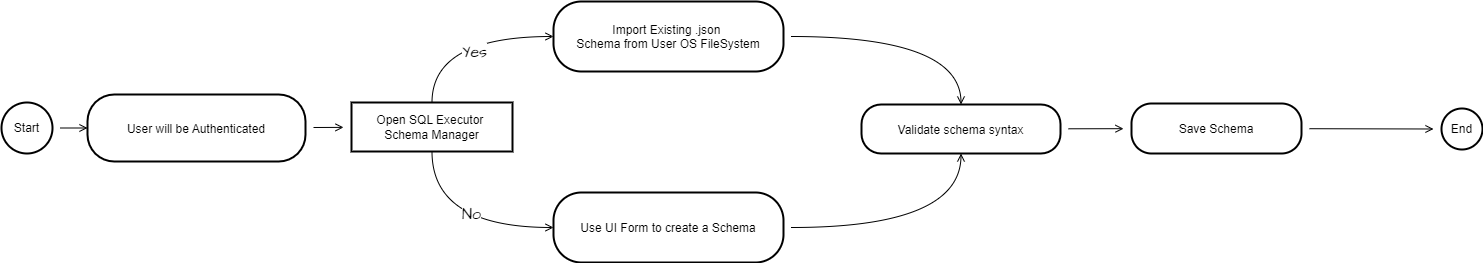

The diagram above was exported from draw.io. Its source (the exported page's mxGraphModel, read from the mxfile embedded in the PNG):
<mxGraphModel dx="1886" dy="925" grid="1" gridSize="10" guides="1" tooltips="1" connect="1" arrows="1" fold="1" page="1" pageScale="1" pageWidth="850" pageHeight="1100" math="0" shadow="0">
  <root>
    <mxCell id="0" />
    <mxCell id="1" parent="0" />
    <mxCell id="DIwTo94mVe02OSXh6J9B-43" style="edgeStyle=none;curved=1;rounded=0;orthogonalLoop=1;jettySize=auto;html=1;entryX=0;entryY=0.5;entryDx=0;entryDy=0;fontFamily=Architects Daughter;fontSource=https%3A%2F%2Ffonts.googleapis.com%2Fcss%3Ffamily%3DArchitects%2BDaughter;fontSize=16;endArrow=open;sourcePerimeterSpacing=8;targetPerimeterSpacing=8;" parent="1" source="DIwTo94mVe02OSXh6J9B-21" target="DIwTo94mVe02OSXh6J9B-22" edge="1">
      <mxGeometry relative="1" as="geometry" />
    </mxCell>
    <mxCell id="DIwTo94mVe02OSXh6J9B-21" value="Start" style="ellipse;aspect=fixed;strokeWidth=2;whiteSpace=wrap;" parent="1" vertex="1">
      <mxGeometry x="120" y="450" width="51" height="51" as="geometry" />
    </mxCell>
    <mxCell id="DIwTo94mVe02OSXh6J9B-42" style="edgeStyle=none;curved=1;rounded=0;orthogonalLoop=1;jettySize=auto;html=1;fontFamily=Architects Daughter;fontSource=https%3A%2F%2Ffonts.googleapis.com%2Fcss%3Ffamily%3DArchitects%2BDaughter;fontSize=16;endArrow=open;sourcePerimeterSpacing=8;targetPerimeterSpacing=8;" parent="1" source="DIwTo94mVe02OSXh6J9B-22" target="DIwTo94mVe02OSXh6J9B-25" edge="1">
      <mxGeometry relative="1" as="geometry" />
    </mxCell>
    <mxCell id="DIwTo94mVe02OSXh6J9B-22" value="User will be Authenticated" style="rounded=1;arcSize=40;strokeWidth=2" parent="1" vertex="1">
      <mxGeometry x="206" y="442" width="218" height="67" as="geometry" />
    </mxCell>
    <mxCell id="DIwTo94mVe02OSXh6J9B-33" style="edgeStyle=orthogonalEdgeStyle;rounded=0;orthogonalLoop=1;jettySize=auto;html=1;entryX=0;entryY=0.5;entryDx=0;entryDy=0;fontFamily=Architects Daughter;fontSource=https%3A%2F%2Ffonts.googleapis.com%2Fcss%3Ffamily%3DArchitects%2BDaughter;fontSize=16;endArrow=open;sourcePerimeterSpacing=8;targetPerimeterSpacing=8;curved=1;exitX=0.5;exitY=0;exitDx=0;exitDy=0;" parent="1" source="DIwTo94mVe02OSXh6J9B-25" target="DIwTo94mVe02OSXh6J9B-26" edge="1">
      <mxGeometry relative="1" as="geometry" />
    </mxCell>
    <mxCell id="DIwTo94mVe02OSXh6J9B-34" value="Yes" style="edgeLabel;html=1;align=center;verticalAlign=middle;resizable=0;points=[];fontSize=16;fontFamily=Architects Daughter;fontSource=https%3A%2F%2Ffonts.googleapis.com%2Fcss%3Ffamily%3DArchitects%2BDaughter;" parent="DIwTo94mVe02OSXh6J9B-33" vertex="1" connectable="0">
      <mxGeometry x="0.1467" y="-15" relative="1" as="geometry">
        <mxPoint as="offset" />
      </mxGeometry>
    </mxCell>
    <mxCell id="DIwTo94mVe02OSXh6J9B-35" style="edgeStyle=orthogonalEdgeStyle;curved=1;rounded=0;orthogonalLoop=1;jettySize=auto;html=1;entryX=0;entryY=0.5;entryDx=0;entryDy=0;fontFamily=Architects Daughter;fontSource=https%3A%2F%2Ffonts.googleapis.com%2Fcss%3Ffamily%3DArchitects%2BDaughter;fontSize=16;endArrow=open;sourcePerimeterSpacing=8;targetPerimeterSpacing=8;exitX=0.5;exitY=1;exitDx=0;exitDy=0;" parent="1" source="DIwTo94mVe02OSXh6J9B-25" target="DIwTo94mVe02OSXh6J9B-30" edge="1">
      <mxGeometry relative="1" as="geometry" />
    </mxCell>
    <mxCell id="DIwTo94mVe02OSXh6J9B-37" value="No" style="edgeLabel;html=1;align=center;verticalAlign=middle;resizable=0;points=[];fontSize=16;fontFamily=Architects Daughter;fontSource=https%3A%2F%2Ffonts.googleapis.com%2Fcss%3Ffamily%3DArchitects%2BDaughter;" parent="DIwTo94mVe02OSXh6J9B-35" vertex="1" connectable="0">
      <mxGeometry x="0.1595" y="14" relative="1" as="geometry">
        <mxPoint as="offset" />
      </mxGeometry>
    </mxCell>
    <mxCell id="DIwTo94mVe02OSXh6J9B-25" value="Open SQL Executor &#10;Schema Manager" style="whiteSpace=wrap;strokeWidth=2;" parent="1" vertex="1">
      <mxGeometry x="470" y="450" width="161" height="49" as="geometry" />
    </mxCell>
    <mxCell id="DIwTo94mVe02OSXh6J9B-44" style="edgeStyle=orthogonalEdgeStyle;curved=1;rounded=0;orthogonalLoop=1;jettySize=auto;html=1;entryX=0.5;entryY=0;entryDx=0;entryDy=0;fontFamily=Architects Daughter;fontSource=https%3A%2F%2Ffonts.googleapis.com%2Fcss%3Ffamily%3DArchitects%2BDaughter;fontSize=16;endArrow=open;sourcePerimeterSpacing=8;targetPerimeterSpacing=8;" parent="1" source="DIwTo94mVe02OSXh6J9B-26" target="DIwTo94mVe02OSXh6J9B-27" edge="1">
      <mxGeometry relative="1" as="geometry" />
    </mxCell>
    <mxCell id="DIwTo94mVe02OSXh6J9B-26" value="Import Existing .json &#10;Schema from User OS FileSystem" style="rounded=1;arcSize=40;strokeWidth=2" parent="1" vertex="1">
      <mxGeometry x="672" y="349" width="230" height="70" as="geometry" />
    </mxCell>
    <mxCell id="DIwTo94mVe02OSXh6J9B-46" style="edgeStyle=none;curved=1;rounded=0;orthogonalLoop=1;jettySize=auto;html=1;fontFamily=Architects Daughter;fontSource=https%3A%2F%2Ffonts.googleapis.com%2Fcss%3Ffamily%3DArchitects%2BDaughter;fontSize=16;endArrow=open;sourcePerimeterSpacing=8;targetPerimeterSpacing=8;" parent="1" source="DIwTo94mVe02OSXh6J9B-27" target="DIwTo94mVe02OSXh6J9B-28" edge="1">
      <mxGeometry relative="1" as="geometry" />
    </mxCell>
    <mxCell id="DIwTo94mVe02OSXh6J9B-27" value="Validate schema syntax" style="rounded=1;arcSize=40;strokeWidth=2" parent="1" vertex="1">
      <mxGeometry x="980" y="452" width="199" height="49" as="geometry" />
    </mxCell>
    <mxCell id="DIwTo94mVe02OSXh6J9B-47" style="edgeStyle=none;curved=1;rounded=0;orthogonalLoop=1;jettySize=auto;html=1;fontFamily=Architects Daughter;fontSource=https%3A%2F%2Ffonts.googleapis.com%2Fcss%3Ffamily%3DArchitects%2BDaughter;fontSize=16;endArrow=open;sourcePerimeterSpacing=8;targetPerimeterSpacing=8;" parent="1" source="DIwTo94mVe02OSXh6J9B-28" target="DIwTo94mVe02OSXh6J9B-32" edge="1">
      <mxGeometry relative="1" as="geometry" />
    </mxCell>
    <mxCell id="DIwTo94mVe02OSXh6J9B-28" value="Save Schema" style="rounded=1;arcSize=40;strokeWidth=2" parent="1" vertex="1">
      <mxGeometry x="1250" y="451" width="170" height="50" as="geometry" />
    </mxCell>
    <mxCell id="DIwTo94mVe02OSXh6J9B-45" style="edgeStyle=orthogonalEdgeStyle;curved=1;rounded=0;orthogonalLoop=1;jettySize=auto;html=1;entryX=0.5;entryY=1;entryDx=0;entryDy=0;fontFamily=Architects Daughter;fontSource=https%3A%2F%2Ffonts.googleapis.com%2Fcss%3Ffamily%3DArchitects%2BDaughter;fontSize=16;endArrow=open;sourcePerimeterSpacing=8;targetPerimeterSpacing=8;" parent="1" source="DIwTo94mVe02OSXh6J9B-30" target="DIwTo94mVe02OSXh6J9B-27" edge="1">
      <mxGeometry relative="1" as="geometry" />
    </mxCell>
    <mxCell id="DIwTo94mVe02OSXh6J9B-30" value="Use UI Form to create a Schema" style="rounded=1;arcSize=40;strokeWidth=2" parent="1" vertex="1">
      <mxGeometry x="672" y="540" width="230" height="70" as="geometry" />
    </mxCell>
    <mxCell id="DIwTo94mVe02OSXh6J9B-32" value="End" style="ellipse;aspect=fixed;strokeWidth=2;whiteSpace=wrap;" parent="1" vertex="1">
      <mxGeometry x="1560" y="456" width="41" height="41" as="geometry" />
    </mxCell>
  </root>
</mxGraphModel>